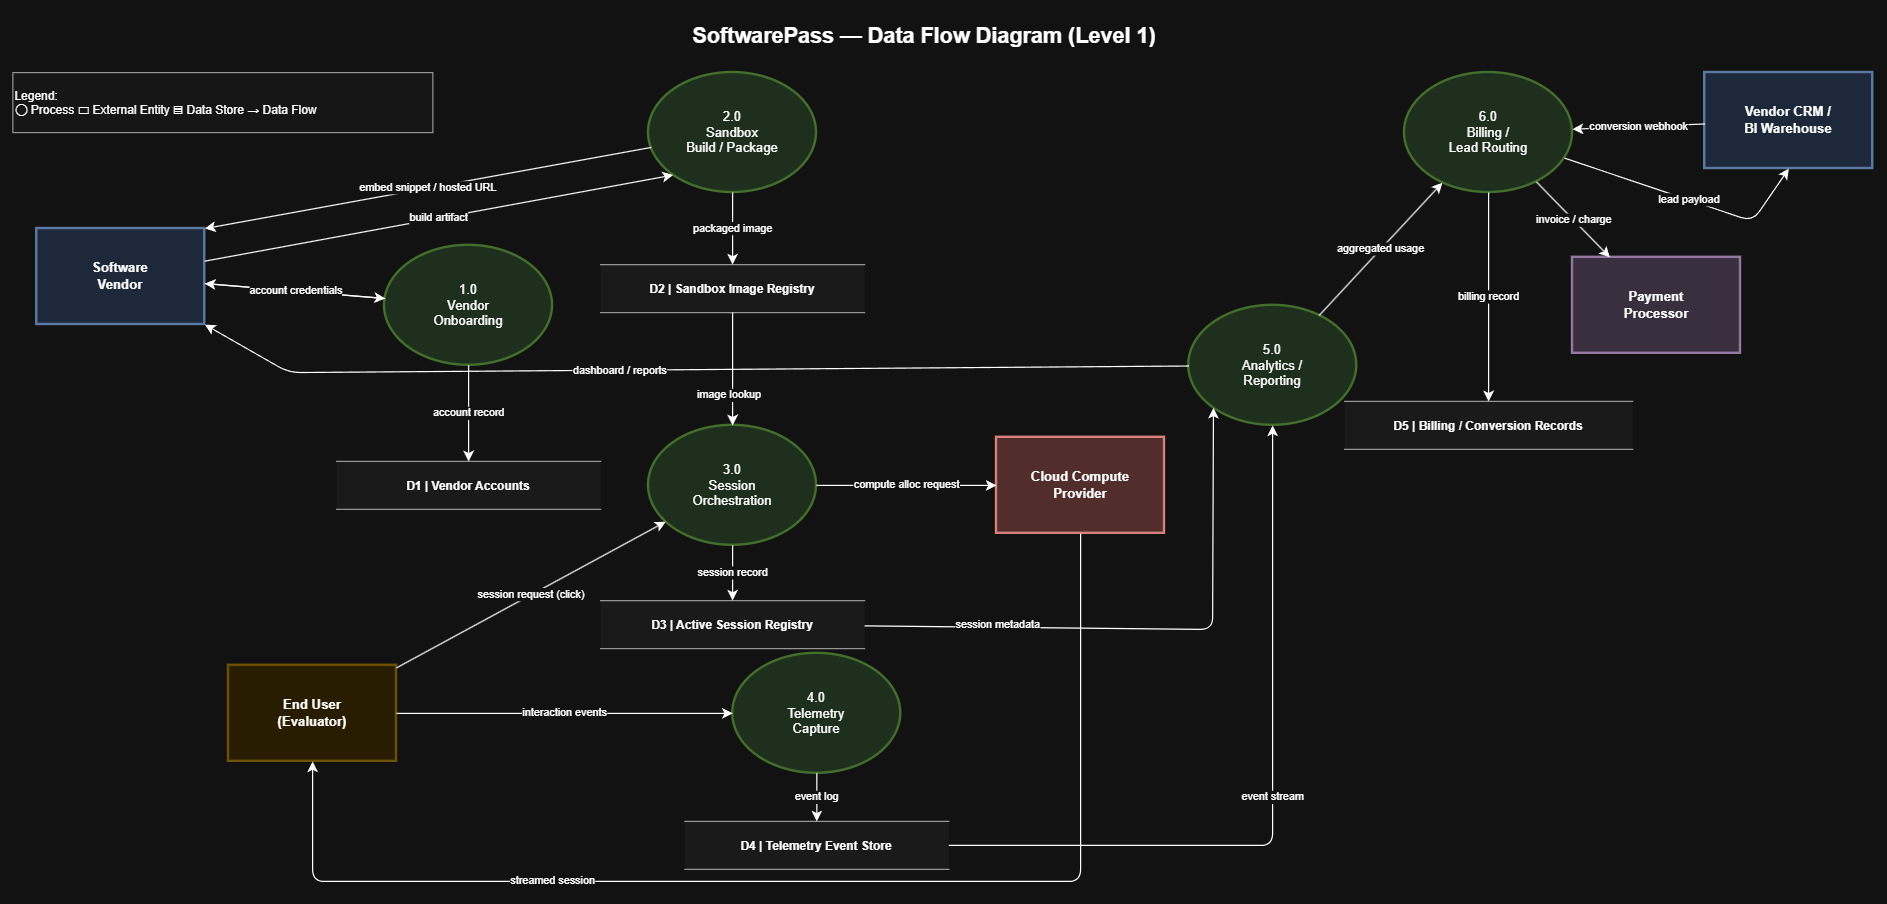

The diagram above was exported from draw.io. Its source (the exported page's mxGraphModel, read from the mxfile embedded in the PNG):
<mxGraphModel dx="2683" dy="-216" grid="1" gridSize="10" guides="1" tooltips="1" connect="1" arrows="1" fold="1" page="1" pageScale="1" pageWidth="850" pageHeight="1100" math="0" shadow="0">
  <root>
    <mxCell id="0" />
    <mxCell id="1" parent="0" />
    <mxCell id="NBAKLcgNDxPAtfvEaeuy-1" parent="1" style="text;html=1;strokeColor=none;fillColor=none;align=center;verticalAlign=middle;whiteSpace=wrap;rounded=0;fontSize=18;fontStyle=1" value="SoftwarePass — Data Flow Diagram (Level 1)" vertex="1">
      <mxGeometry height="40" width="600" x="730.199951171875" y="1576" as="geometry" />
    </mxCell>
    <mxCell id="NBAKLcgNDxPAtfvEaeuy-2" parent="1" style="text;html=1;strokeColor=#666666;fillColor=#fafafa;align=left;verticalAlign=middle;whiteSpace=wrap;rounded=0;fontSize=10" value="Legend:&#10;◯ Process     ▭ External Entity     ▤ Data Store     → Data Flow" vertex="1">
      <mxGeometry height="50" width="350" x="270.199951171875" y="1626" as="geometry" />
    </mxCell>
    <mxCell id="NBAKLcgNDxPAtfvEaeuy-3" parent="1" style="shape=rectangle;whiteSpace=wrap;html=1;fillColor=#dae8fc;strokeColor=#6c8ebf;strokeWidth=2;fontSize=11;fontStyle=1" value="Software&#10;Vendor" vertex="1">
      <mxGeometry height="80" width="140" x="290.199951171875" y="1756" as="geometry" />
    </mxCell>
    <mxCell id="NBAKLcgNDxPAtfvEaeuy-4" parent="1" style="shape=rectangle;whiteSpace=wrap;html=1;fillColor=#fff2cc;strokeColor=#d6b656;strokeWidth=2;fontSize=11;fontStyle=1" value="End User&#10;(Evaluator)" vertex="1">
      <mxGeometry height="80" width="140" x="449.999951171875" y="2120" as="geometry" />
    </mxCell>
    <mxCell id="NBAKLcgNDxPAtfvEaeuy-5" parent="1" style="shape=rectangle;whiteSpace=wrap;html=1;fillColor=#f8cecc;strokeColor=#b85450;strokeWidth=2;fontSize=11;fontStyle=1" value="Cloud Compute&#10;Provider" vertex="1">
      <mxGeometry height="80" width="140" x="1089.999951171875" y="1930" as="geometry" />
    </mxCell>
    <mxCell id="NBAKLcgNDxPAtfvEaeuy-6" parent="1" style="shape=rectangle;whiteSpace=wrap;html=1;fillColor=#dae8fc;strokeColor=#6c8ebf;strokeWidth=2;fontSize=11;fontStyle=1" value="Vendor CRM /&#10;BI Warehouse" vertex="1">
      <mxGeometry height="80" width="140" x="1680.199951171875" y="1626" as="geometry" />
    </mxCell>
    <mxCell id="NBAKLcgNDxPAtfvEaeuy-7" parent="1" style="shape=rectangle;whiteSpace=wrap;html=1;fillColor=#e1d5e7;strokeColor=#9673a6;strokeWidth=2;fontSize=11;fontStyle=1" value="Payment&#10;Processor" vertex="1">
      <mxGeometry height="80" width="140" x="1569.999951171875" y="1780" as="geometry" />
    </mxCell>
    <mxCell id="NBAKLcgNDxPAtfvEaeuy-8" parent="1" style="ellipse;whiteSpace=wrap;html=1;fillColor=#d5e8d4;strokeColor=#82b366;strokeWidth=2;fontSize=11" value="1.0&#10;Vendor&#10;Onboarding" vertex="1">
      <mxGeometry height="100" width="140" x="579.999951171875" y="1770" as="geometry" />
    </mxCell>
    <mxCell id="NBAKLcgNDxPAtfvEaeuy-9" parent="1" style="ellipse;whiteSpace=wrap;html=1;fillColor=#d5e8d4;strokeColor=#82b366;strokeWidth=2;fontSize=11" value="2.0&#10;Sandbox&#10;Build / Package" vertex="1">
      <mxGeometry height="100" width="140" x="799.999951171875" y="1626" as="geometry" />
    </mxCell>
    <mxCell id="NBAKLcgNDxPAtfvEaeuy-10" parent="1" style="ellipse;whiteSpace=wrap;html=1;fillColor=#d5e8d4;strokeColor=#82b366;strokeWidth=2;fontSize=11" value="3.0&#10;Session&#10;Orchestration" vertex="1">
      <mxGeometry height="100" width="140" x="799.999951171875" y="1920" as="geometry" />
    </mxCell>
    <mxCell id="NBAKLcgNDxPAtfvEaeuy-11" parent="1" style="ellipse;whiteSpace=wrap;html=1;fillColor=#d5e8d4;strokeColor=#82b366;strokeWidth=2;fontSize=11" value="4.0&#10;Telemetry&#10;Capture" vertex="1">
      <mxGeometry height="100" width="140" x="870.199951171875" y="2110" as="geometry" />
    </mxCell>
    <mxCell id="NBAKLcgNDxPAtfvEaeuy-12" parent="1" style="ellipse;whiteSpace=wrap;html=1;fillColor=#d5e8d4;strokeColor=#82b366;strokeWidth=2;fontSize=11" value="5.0&#10;Analytics /&#10;Reporting" vertex="1">
      <mxGeometry height="100" width="140" x="1250.199951171875" y="1820" as="geometry" />
    </mxCell>
    <mxCell id="NBAKLcgNDxPAtfvEaeuy-13" parent="1" style="ellipse;whiteSpace=wrap;html=1;fillColor=#d5e8d4;strokeColor=#82b366;strokeWidth=2;fontSize=11" value="6.0&#10;Billing /&#10;Lead Routing" vertex="1">
      <mxGeometry height="100" width="140" x="1429.999951171875" y="1626" as="geometry" />
    </mxCell>
    <mxCell id="NBAKLcgNDxPAtfvEaeuy-14" parent="1" style="shape=partialRectangle;whiteSpace=wrap;html=1;fillColor=#f5f5f5;strokeColor=#666666;top=1;right=0;bottom=1;left=0;fontSize=10;fontStyle=1" value="D1 | Vendor Accounts" vertex="1">
      <mxGeometry height="40" width="220" x="539.999951171875" y="1950" as="geometry" />
    </mxCell>
    <mxCell id="NBAKLcgNDxPAtfvEaeuy-15" parent="1" style="shape=partialRectangle;whiteSpace=wrap;html=1;fillColor=#f5f5f5;strokeColor=#666666;top=1;right=0;bottom=1;left=0;fontSize=10;fontStyle=1" value="D2 | Sandbox Image Registry" vertex="1">
      <mxGeometry height="40" width="220" x="759.999951171875" y="1786" as="geometry" />
    </mxCell>
    <mxCell id="NBAKLcgNDxPAtfvEaeuy-16" parent="1" style="shape=partialRectangle;whiteSpace=wrap;html=1;fillColor=#f5f5f5;strokeColor=#666666;top=1;right=0;bottom=1;left=0;fontSize=10;fontStyle=1" value="D3 | Active Session Registry" vertex="1">
      <mxGeometry height="40" width="220" x="759.999951171875" y="2066" as="geometry" />
    </mxCell>
    <mxCell id="NBAKLcgNDxPAtfvEaeuy-17" parent="1" style="shape=partialRectangle;whiteSpace=wrap;html=1;fillColor=#f5f5f5;strokeColor=#666666;top=1;right=0;bottom=1;left=0;fontSize=10;fontStyle=1" value="D4 | Telemetry Event Store" vertex="1">
      <mxGeometry height="40" width="220" x="830.199951171875" y="2250" as="geometry" />
    </mxCell>
    <mxCell id="NBAKLcgNDxPAtfvEaeuy-18" parent="1" style="shape=partialRectangle;whiteSpace=wrap;html=1;fillColor=#f5f5f5;strokeColor=#666666;top=1;right=0;bottom=1;left=0;fontSize=10;fontStyle=1" value="D5 | Billing / Conversion Records" vertex="1">
      <mxGeometry height="40" width="240" x="1379.999951171875" y="1900" as="geometry" />
    </mxCell>
    <mxCell id="NBAKLcgNDxPAtfvEaeuy-19" edge="1" parent="1" source="NBAKLcgNDxPAtfvEaeuy-3" style="endArrow=classic;html=1;fontSize=9;labelBackgroundColor=#ffffff" target="NBAKLcgNDxPAtfvEaeuy-8" value="signup / tier config">
      <mxGeometry relative="1" as="geometry" />
    </mxCell>
    <mxCell id="NBAKLcgNDxPAtfvEaeuy-20" edge="1" parent="1" source="NBAKLcgNDxPAtfvEaeuy-8" style="endArrow=classic;html=1;fontSize=9;labelBackgroundColor=#ffffff" target="NBAKLcgNDxPAtfvEaeuy-3" value="account credentials">
      <mxGeometry relative="1" as="geometry" />
    </mxCell>
    <mxCell id="NBAKLcgNDxPAtfvEaeuy-21" edge="1" parent="1" source="NBAKLcgNDxPAtfvEaeuy-8" style="endArrow=classic;html=1;fontSize=9;labelBackgroundColor=#ffffff" target="NBAKLcgNDxPAtfvEaeuy-14" value="account record">
      <mxGeometry relative="1" as="geometry" />
    </mxCell>
    <mxCell id="NBAKLcgNDxPAtfvEaeuy-22" edge="1" parent="1" source="NBAKLcgNDxPAtfvEaeuy-3" style="endArrow=classic;html=1;fontSize=9;labelBackgroundColor=#ffffff;entryX=0;entryY=1;entryDx=0;entryDy=0;" target="NBAKLcgNDxPAtfvEaeuy-9" value="build artifact">
      <mxGeometry relative="1" as="geometry">
        <Array as="points" />
      </mxGeometry>
    </mxCell>
    <mxCell id="NBAKLcgNDxPAtfvEaeuy-23" edge="1" parent="1" source="NBAKLcgNDxPAtfvEaeuy-9" style="endArrow=classic;html=1;fontSize=9;labelBackgroundColor=#ffffff" target="NBAKLcgNDxPAtfvEaeuy-15" value="packaged image">
      <mxGeometry relative="1" as="geometry" />
    </mxCell>
    <mxCell id="NBAKLcgNDxPAtfvEaeuy-24" edge="1" parent="1" source="NBAKLcgNDxPAtfvEaeuy-9" style="endArrow=classic;html=1;fontSize=9;labelBackgroundColor=#ffffff;entryX=1;entryY=0;entryDx=0;entryDy=0;" target="NBAKLcgNDxPAtfvEaeuy-3" value="embed snippet / hosted URL">
      <mxGeometry relative="1" as="geometry">
        <Array as="points" />
      </mxGeometry>
    </mxCell>
    <mxCell id="NBAKLcgNDxPAtfvEaeuy-25" edge="1" parent="1" source="NBAKLcgNDxPAtfvEaeuy-4" style="endArrow=classic;html=1;fontSize=9;labelBackgroundColor=#ffffff" target="NBAKLcgNDxPAtfvEaeuy-10" value="session request (click)">
      <mxGeometry relative="1" as="geometry" />
    </mxCell>
    <mxCell id="NBAKLcgNDxPAtfvEaeuy-26" edge="1" parent="1" source="NBAKLcgNDxPAtfvEaeuy-15" style="endArrow=classic;html=1;fontSize=9;labelBackgroundColor=#ffffff;entryX=0.5;entryY=0;entryDx=0;entryDy=0;" target="NBAKLcgNDxPAtfvEaeuy-10" value="image lookup">
      <mxGeometry relative="1" x="0.4639" y="-3" as="geometry">
        <mxPoint as="offset" />
        <Array as="points" />
      </mxGeometry>
    </mxCell>
    <mxCell id="NBAKLcgNDxPAtfvEaeuy-27" edge="1" parent="1" source="NBAKLcgNDxPAtfvEaeuy-10" style="endArrow=classic;html=1;fontSize=9;labelBackgroundColor=#ffffff" target="NBAKLcgNDxPAtfvEaeuy-5" value="compute alloc request">
      <mxGeometry relative="1" as="geometry" />
    </mxCell>
    <mxCell id="NBAKLcgNDxPAtfvEaeuy-28" edge="1" parent="1" source="NBAKLcgNDxPAtfvEaeuy-5" style="endArrow=classic;html=1;fontSize=9;labelBackgroundColor=#ffffff;exitX=0.5;exitY=1;exitDx=0;exitDy=0;" target="NBAKLcgNDxPAtfvEaeuy-4" value="streamed session">
      <mxGeometry relative="1" x="0.4175" as="geometry">
        <mxPoint as="offset" />
        <Array as="points">
          <mxPoint x="1160" y="2300" />
          <mxPoint x="980" y="2300" />
          <mxPoint x="520" y="2300" />
        </Array>
      </mxGeometry>
    </mxCell>
    <mxCell id="NBAKLcgNDxPAtfvEaeuy-29" edge="1" parent="1" source="NBAKLcgNDxPAtfvEaeuy-10" style="endArrow=classic;html=1;fontSize=9;labelBackgroundColor=#ffffff" target="NBAKLcgNDxPAtfvEaeuy-16" value="session record">
      <mxGeometry relative="1" as="geometry" />
    </mxCell>
    <mxCell id="NBAKLcgNDxPAtfvEaeuy-30" edge="1" parent="1" source="NBAKLcgNDxPAtfvEaeuy-4" style="endArrow=classic;html=1;fontSize=9;labelBackgroundColor=#ffffff" target="NBAKLcgNDxPAtfvEaeuy-11" value="interaction events">
      <mxGeometry relative="1" as="geometry" />
    </mxCell>
    <mxCell id="NBAKLcgNDxPAtfvEaeuy-31" edge="1" parent="1" source="NBAKLcgNDxPAtfvEaeuy-11" style="endArrow=classic;html=1;fontSize=9;labelBackgroundColor=#ffffff" target="NBAKLcgNDxPAtfvEaeuy-17" value="event log">
      <mxGeometry relative="1" as="geometry" />
    </mxCell>
    <mxCell id="NBAKLcgNDxPAtfvEaeuy-32" edge="1" parent="1" source="NBAKLcgNDxPAtfvEaeuy-17" style="endArrow=classic;html=1;fontSize=9;labelBackgroundColor=#ffffff;" value="event stream">
      <mxGeometry relative="1" as="geometry">
        <Array as="points">
          <mxPoint x="1320" y="2270" />
        </Array>
        <mxPoint x="1320" y="1920" as="targetPoint" />
      </mxGeometry>
    </mxCell>
    <mxCell id="NBAKLcgNDxPAtfvEaeuy-33" edge="1" parent="1" source="NBAKLcgNDxPAtfvEaeuy-16" style="endArrow=classic;html=1;fontSize=9;labelBackgroundColor=#ffffff;entryX=0;entryY=1;entryDx=0;entryDy=0;" target="NBAKLcgNDxPAtfvEaeuy-12" value="session metadata">
      <mxGeometry relative="1" x="-0.5338" y="2" as="geometry">
        <mxPoint as="offset" />
        <Array as="points">
          <mxPoint x="1270" y="2090" />
        </Array>
      </mxGeometry>
    </mxCell>
    <mxCell id="NBAKLcgNDxPAtfvEaeuy-34" edge="1" parent="1" source="NBAKLcgNDxPAtfvEaeuy-12" style="endArrow=classic;html=1;fontSize=9;labelBackgroundColor=#ffffff" target="NBAKLcgNDxPAtfvEaeuy-3" value="dashboard / reports">
      <mxGeometry relative="1" x="0.1418" y="1" as="geometry">
        <mxPoint as="offset" />
        <Array as="points">
          <mxPoint x="500.199951171875" y="1876" />
        </Array>
      </mxGeometry>
    </mxCell>
    <mxCell id="NBAKLcgNDxPAtfvEaeuy-35" edge="1" parent="1" source="NBAKLcgNDxPAtfvEaeuy-6" style="endArrow=classic;html=1;fontSize=9;labelBackgroundColor=#ffffff" target="NBAKLcgNDxPAtfvEaeuy-13" value="conversion webhook">
      <mxGeometry relative="1" as="geometry" />
    </mxCell>
    <mxCell id="NBAKLcgNDxPAtfvEaeuy-36" edge="1" parent="1" source="NBAKLcgNDxPAtfvEaeuy-12" style="endArrow=classic;html=1;fontSize=9;labelBackgroundColor=#ffffff" target="NBAKLcgNDxPAtfvEaeuy-13" value="aggregated usage">
      <mxGeometry relative="1" as="geometry" />
    </mxCell>
    <mxCell id="NBAKLcgNDxPAtfvEaeuy-37" edge="1" parent="1" source="NBAKLcgNDxPAtfvEaeuy-13" style="endArrow=classic;html=1;fontSize=9;labelBackgroundColor=#ffffff" target="NBAKLcgNDxPAtfvEaeuy-7" value="invoice / charge">
      <mxGeometry relative="1" as="geometry" />
    </mxCell>
    <mxCell id="NBAKLcgNDxPAtfvEaeuy-38" edge="1" parent="1" source="NBAKLcgNDxPAtfvEaeuy-13" style="endArrow=classic;html=1;fontSize=9;labelBackgroundColor=#ffffff" target="NBAKLcgNDxPAtfvEaeuy-18" value="billing record">
      <mxGeometry relative="1" as="geometry" />
    </mxCell>
    <mxCell id="NBAKLcgNDxPAtfvEaeuy-39" edge="1" parent="1" source="NBAKLcgNDxPAtfvEaeuy-13" style="endArrow=classic;html=1;fontSize=9;labelBackgroundColor=#ffffff;entryX=0.5;entryY=1;entryDx=0;entryDy=0;" target="NBAKLcgNDxPAtfvEaeuy-6" value="lead payload">
      <mxGeometry relative="1" as="geometry">
        <Array as="points">
          <mxPoint x="1720" y="1750" />
        </Array>
      </mxGeometry>
    </mxCell>
  </root>
</mxGraphModel>